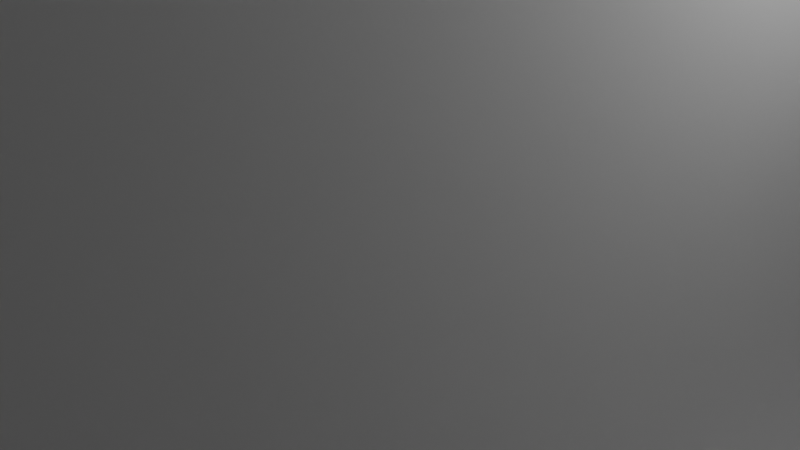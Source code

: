 # Source: bunker.blend  (saved by Blender 4.2.66; exported with 4.5.12 LTS)
import bpy
from mathutils import Matrix  # noqa: F401  (used for matrix-valued properties, if any)

bpy.ops.wm.read_factory_settings(use_empty=True)
scene = bpy.context.scene
scene.name = 'Scene'

# ---- collections
col_collection = bpy.data.collections.new('Collection'); scene.collection.children.link(col_collection)

# ---- world
world_world = bpy.data.worlds.new('World'); scene.world = world_world
world_world.use_nodes = True; world_world.node_tree.nodes.clear()
_N = world_world.node_tree.nodes; _L = world_world.node_tree.links
n0 = _N.new('ShaderNodeOutputWorld'); n0.name = 'World Output'; n0.location = (300, 300)
n1 = _N.new('ShaderNodeBackground'); n1.name = 'Background'; n1.location = (10, 300)
n1.inputs[0].default_value = (0.05088, 0.05088, 0.05088, 1.0)
_L.new(n1.outputs[0], n0.inputs[0])
n0.is_active_output = True
world_world.color = (0.05088, 0.05088, 0.05088)
world_world.sun_shadow_jitter_overblur = 0.0

# ---- cameras
cam_camera = bpy.data.cameras.new('Camera')
cam_camera.clip_end = 100.0
cam_camera.ortho_scale = 7.314

# ---- lights
light_light = bpy.data.lights.new('Light', 'POINT')
light_light.energy = 1000.0
light_light.shadow_soft_size = 0.1

# ---- meshes
me_cube_001 = bpy.data.meshes.new('Cube.001')
me_cube_001.from_pydata([(-1.0, -25.65, -1.0), (-1.0, -25.65, 1.0), (-1.0, 25.65, -1.0), (-1.0, 25.65, 1.0), (2.796, -5.392, -1.0), (1.0, -25.65, 1.0), (2.796, 5.392, -1.0), (1.0, 25.65, 1.0), (-1.0, 25.65, -21.46), (-1.0, -25.65, -21.46), (1.0, 25.65, -21.46), (1.0, -25.65, -21.46), (12.61, -5.392, -1.0), (12.61, 5.392, -1.0), (38.93, -25.65, -21.46), (38.93, 25.65, -21.46), (1.0, -25.65, -1.0), (1.0, 25.65, -1.0), (38.93, -25.65, -1.0), (38.93, 25.65, -1.0), (-1.0, -25.65, 20.04), (-1.0, 25.65, 20.04), (1.0, 25.65, 20.04), (1.0, -25.65, 20.04), (15.23, -25.65, -21.46), (15.23, -25.65, -1.0), (15.23, 25.65, -1.0), (15.23, 25.65, -21.46), (7.076, -5.507, -1.0), (7.076, 5.507, -1.0), (-1.0, 25.65, -114.0), (-1.0, -25.65, -114.0), (1.0, 25.65, -114.0), (1.0, -25.65, -114.0), (15.23, 25.65, -114.0), (15.23, -25.65, -114.0), (-1.0, -25.65, -30.59), (1.0, -25.65, -30.59), (1.0, 25.65, -30.59), (-1.0, 25.65, -30.59), (15.23, -25.65, -30.59), (15.23, 25.65, -30.59), (277.2, 25.65, -114.0), (277.2, -25.65, -114.0), (277.2, 25.65, -30.59), (277.2, -25.65, -30.59)], [], [(0, 1, 3, 2), (2, 3, 7, 17), (17, 7, 5, 16), (16, 5, 1, 0), (2, 17, 10, 8), (7, 3, 21, 22), (39, 38, 32, 30), (0, 2, 8, 9), (25, 24, 14, 18), (16, 0, 9, 11), (19, 18, 14, 15), (22, 21, 20, 23), (27, 26, 19, 15), (24, 27, 15, 14), (4, 6, 17, 16), (13, 12, 18, 19), (28, 4, 16, 25), (29, 13, 19, 26), (5, 7, 22, 23), (3, 1, 20, 21), (1, 5, 23, 20), (6, 29, 26, 17), (12, 28, 25, 18), (37, 36, 31, 33), (10, 17, 26, 27), (16, 11, 24, 25), (30, 32, 33, 31), (33, 32, 34, 35), (40, 37, 33, 35), (38, 41, 34, 32), (36, 39, 30, 31), (35, 34, 42, 43), (27, 24, 40, 41), (9, 8, 39, 36), (10, 27, 41, 38), (24, 11, 37, 40), (11, 9, 36, 37), (8, 10, 38, 39), (44, 45, 43, 42), (34, 41, 44, 42), (41, 40, 45, 44), (40, 35, 43, 45), (25, 26, 27, 41, 40, 24)])
_uv = me_cube_001.uv_layers.new(name='UVMap')
_uv.uv.foreach_set('vector', [0.375, 0.0, 0.625, 0.0, 0.625, 0.25, 0.375, 0.25, 0.375, 0.25, 0.625, 0.25, 0.625, 0.5, 0.375, 0.5, 0.375, 0.5, 0.625, 0.5, 0.625, 0.75, 0.375, 0.75, 0.375, 0.75, 0.625, 0.75, 0.625, 1.0, 0.375, 1.0, 0.375, 0.25, 0.375, 0.5, 0.375, 0.5, 0.375, 0.25, 0.625, 0.5, 0.625, 0.25, 0.625, 0.25, 0.625, 0.5, 0.375, 0.25, 0.375, 0.5, 0.375, 0.5, 0.375, 0.25, 0.375, 0.0, 0.375, 0.25, 0.375, 0.25, 0.375, 0.0, 0.375, 0.75, 0.375, 0.75, 0.375, 0.75, 0.375, 0.75, 0.375, 0.75, 0.375, 1.0, 0.375, 1.0, 0.375, 0.75, 0.375, 0.5, 0.375, 0.75, 0.375, 0.75, 0.375, 0.5, 0.625, 0.5, 0.875, 0.5, 0.875, 0.75, 0.625, 0.75, 0.375, 0.5, 0.375, 0.5, 0.375, 0.5, 0.375, 0.5, 0.375, 0.75, 0.375, 0.5, 0.375, 0.5, 0.375, 0.75, 0.375, 0.682, 0.375, 0.568, 0.375, 0.5, 0.375, 0.75, 0.375, 0.568, 0.375, 0.682, 0.375, 0.75, 0.375, 0.5, 0.375, 0.682, 0.375, 0.682, 0.375, 0.75, 0.375, 0.75, 0.375, 0.568, 0.375, 0.568, 0.375, 0.5, 0.375, 0.5, 0.625, 0.75, 0.625, 0.5, 0.625, 0.5, 0.625, 0.75, 0.625, 0.25, 0.625, 0.0, 0.625, 0.0, 0.625, 0.25, 0.625, 1.0, 0.625, 0.75, 0.625, 0.75, 0.625, 1.0, 0.375, 0.568, 0.375, 0.568, 0.375, 0.5, 0.375, 0.5, 0.375, 0.682, 0.375, 0.682, 0.375, 0.75, 0.375, 0.75, 0.375, 0.75, 0.375, 1.0, 0.375, 1.0, 0.375, 0.75, 0.375, 0.5, 0.375, 0.5, 0.375, 0.5, 0.375, 0.5, 0.375, 0.75, 0.375, 0.75, 0.375, 0.75, 0.375, 0.75, 0.125, 0.5, 0.375, 0.5, 0.375, 0.75, 0.125, 0.75, 0.375, 0.75, 0.375, 0.5, 0.375, 0.5, 0.375, 0.75, 0.375, 0.75, 0.375, 0.75, 0.375, 0.75, 0.375, 0.75, 0.375, 0.5, 0.375, 0.5, 0.375, 0.5, 0.375, 0.5, 0.375, 0.0, 0.375, 0.25, 0.375, 0.25, 0.375, 0.0, 0.375, 0.75, 0.375, 0.5, 0.375, 0.5, 0.375, 0.75, 0.375, 0.5, 0.375, 0.75, 0.375, 0.75, 0.375, 0.5, 0.375, 0.0, 0.375, 0.25, 0.375, 0.25, 0.375, 0.0, 0.375, 0.5, 0.375, 0.5, 0.375, 0.5, 0.375, 0.5, 0.375, 0.75, 0.375, 0.75, 0.375, 0.75, 0.375, 0.75, 0.375, 0.75, 0.375, 1.0, 0.375, 1.0, 0.375, 0.75, 0.375, 0.25, 0.375, 0.5, 0.375, 0.5, 0.375, 0.25, 0.375, 0.5, 0.375, 0.75, 0.375, 0.75, 0.375, 0.5, 0.375, 0.5, 0.375, 0.5, 0.375, 0.5, 0.375, 0.5, 0.375, 0.5, 0.375, 0.75, 0.375, 0.75, 0.375, 0.5, 0.375, 0.75, 0.375, 0.75, 0.375, 0.75, 0.375, 0.75, 0.0, 0.0, 0.0, 0.0, 0.0, 0.0, 0.0, 0.0, 0.0, 0.0, 0.0, 0.0])
me_cube_001.update()

# ---- objects
ob_light = bpy.data.objects.new('Light', light_light)
ob_camera = bpy.data.objects.new('Camera', cam_camera)
ob_cube = bpy.data.objects.new('Cube', me_cube_001)

# ---- transforms, parenting, visibility, modifiers, constraints
ob_light.location = (4.076, 1.005, 5.904)
ob_light.rotation_euler = (0.6503, 0.05522, 1.866)
ob_light.lock_rotations_4d = False
ob_light.empty_display_type = 'ARROWS'
ob_light.color = (0.0, 0.0, 0.0, 0.0)
ob_light.lineart.crease_threshold = 0.0
ob_camera.location = (7.359, -6.926, 4.958)
ob_camera.rotation_euler = (1.109, 0.0, 0.8149)
ob_camera.lock_rotations_4d = False
ob_camera.empty_display_type = 'ARROWS'
ob_camera.color = (0.0, 0.0, 0.0, 0.0)
ob_camera.display_type = 'WIRE'
ob_camera.lineart.crease_threshold = 0.0
ob_cube.location = (0.0, 0.0, 0.0)
ob_cube.scale = (3.577, 3.577, 3.577)

# ---- collection membership
col_collection.objects.link(ob_light)
col_collection.objects.link(ob_camera)
col_collection.objects.link(ob_cube)

# ---- scene / render settings (as saved in the file)
scene.camera = ob_camera
scene.frame_start = 1; scene.frame_end = 250; scene.frame_set(1)
scene.render.engine = 'BLENDER_EEVEE_NEXT'
bpy.context.view_layer.update()
